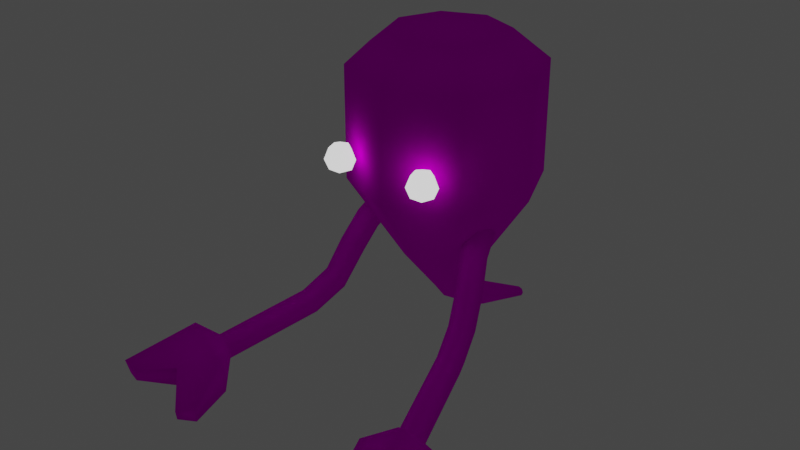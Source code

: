 # Source: ShadowMan.blend  (saved by Blender 2.81.16; exported with 4.5.12 LTS)
import bpy
from mathutils import Matrix  # noqa: F401  (used for matrix-valued properties, if any)

bpy.ops.wm.read_factory_settings(use_empty=True)
scene = bpy.context.scene
scene.name = 'Scene'

# ---- collections
col_collection = bpy.data.collections.new('Collection'); scene.collection.children.link(col_collection)

# ---- images (referenced by path relative to the original .blend; pixels are not part of the script)
import os
ASSET_DIR = os.environ.get("B2B_ASSET_DIR", "")  # directory of the original .blend (textures are referenced by path, not embedded)
HERE = os.path.dirname(os.path.abspath(__file__))  # packed textures are extracted next to this script under _unpacked/

def load_image(name, relpath, width, height, colorspace="sRGB"):
    """Load a texture the original file referenced (path relative to the .blend, or extracted next to this script)."""
    p = next((c for c in (os.path.join(HERE, relpath), os.path.join(ASSET_DIR, relpath)) if relpath and os.path.exists(c)), "")
    if p:
        img = bpy.data.images.load(p, check_existing=True)
        img.name = name
    else:  # same state as the original file: an image datablock whose file is absent (Cycles renders it pink)
        img = bpy.data.images.new(name, width, height)
        img.source = "FILE"
        img.filepath = "//" + (relpath or name)
    img.colorspace_settings.name = colorspace
    return img
img_tex_ghost_png = load_image('Tex_Ghost.png', 'Tex_Ghost.png', 1024, 1024, 'sRGB')

# ---- materials (node trees are filled in below, after node groups)
mat_shadow_man = bpy.data.materials.new('Shadow Man')
mat_shadow_man.use_transparent_shadow = False
mat_shadow_man_eyes = bpy.data.materials.new('Shadow Man Eyes')
mat_shadow_man_eyes.use_transparent_shadow = False

# ---- material node trees
mat_shadow_man.use_nodes = True; mat_shadow_man.node_tree.nodes.clear()
_N = mat_shadow_man.node_tree.nodes; _L = mat_shadow_man.node_tree.links
n0 = _N.new('ShaderNodeOutputMaterial'); n0.name = 'Material Output'; n0.location = (300, 300)
n1 = _N.new('ShaderNodeBsdfPrincipled'); n1.name = 'Principled BSDF'; n1.location = (10, 300)
n1.distribution = 'GGX'
n1.subsurface_method = 'BURLEY'
n1.inputs[2].default_value = 0.0
n1.inputs[3].default_value = 1.45
n1.inputs[13].default_value = 0.0
n1.inputs[20].default_value = 0.0
n1.inputs[27].default_value = (0.0, 0.0, 0.0, 1.0)
n1.inputs[28].default_value = 1.0
n2 = _N.new('ShaderNodeTexImage'); n2.name = 'Image Texture'; n2.location = (-280, 280)
n2.image = img_tex_ghost_png
n2.interpolation = 'Closest'
_L.new(n1.outputs[0], n0.inputs[0])
_L.new(n2.outputs[0], n1.inputs[0])
n0.is_active_output = True
mat_shadow_man_eyes.use_nodes = True; mat_shadow_man_eyes.node_tree.nodes.clear()
_N = mat_shadow_man_eyes.node_tree.nodes; _L = mat_shadow_man_eyes.node_tree.links
n0 = _N.new('ShaderNodeOutputMaterial'); n0.name = 'Material Output'; n0.location = (300, 300)
n1 = _N.new('ShaderNodeBsdfPrincipled'); n1.name = 'Principled BSDF'; n1.location = (10, 300)
n1.distribution = 'GGX'
n1.subsurface_method = 'BURLEY'
n1.inputs[3].default_value = 1.45
n1.inputs[28].default_value = 1.0
_L.new(n1.outputs[0], n0.inputs[0])
n0.is_active_output = True

# ---- world
world_world = bpy.data.worlds.new('World'); scene.world = world_world
world_world.use_nodes = True; world_world.node_tree.nodes.clear()
_N = world_world.node_tree.nodes; _L = world_world.node_tree.links
n0 = _N.new('ShaderNodeOutputWorld'); n0.name = 'World Output'; n0.location = (300, 300)
n1 = _N.new('ShaderNodeBackground'); n1.name = 'Background'; n1.location = (10, 300)
n1.inputs[0].default_value = (0.05088, 0.05088, 0.05088, 1.0)
_L.new(n1.outputs[0], n0.inputs[0])
n0.is_active_output = True
world_world.color = (0.05088, 0.05088, 0.05088)
world_world.use_sun_shadow = False
world_world.sun_shadow_jitter_overblur = 0.0

# ---- meshes
me_body = bpy.data.meshes.new('Body')
me_body.from_pydata([(-3.725e-09, 0.934, -0.25), (-2.98e-09, 1.47, -0.6), (0.1768, 0.934, -0.1768), (0.4243, 1.47, -0.4243), (0.25, 0.934, -4.108e-08), (0.6, 1.47, -4.848e-08), (0.1768, 0.934, 0.1768), (0.4243, 1.47, 0.4243), (-2.558e-08, 0.934, 0.25), (-5.543e-08, 1.47, 0.6), (-0.1768, 0.934, 0.1768), (-0.4243, 1.47, 0.4243), (-0.25, 0.934, -5.498e-08), (-0.6, 1.47, -8.186e-08), (-0.1768, 0.934, -0.1768), (-0.4243, 1.47, -0.4243), (0.4243, 2.185, -0.4243), (-2.98e-09, 2.185, -0.6), (0.6, 2.185, -7.97e-08), (0.4243, 2.185, 0.4243), (-5.543e-08, 2.185, 0.6), (-0.4243, 2.185, 0.4243), (-0.6, 2.185, -1.131e-07), (-0.4243, 2.185, -0.4243), (0.2618, 2.372, -0.2618), (1.032e-08, 2.372, -0.3703), (0.3703, 2.372, -9.821e-08), (0.2618, 2.372, 0.2618), (-2.205e-08, 2.372, 0.3703), (-0.2618, 2.372, 0.2618), (-0.3703, 2.372, -1.188e-07), (-0.2618, 2.372, -0.2618), (-2.85e-09, 0.7445, -0.2392), (0.0937, 0.7261, -0.2051), (0.1325, 0.6815, -0.1226), (0.0937, 0.637, -0.04021), (-1.443e-08, 0.6185, -0.006065), (-0.0937, 0.637, -0.04021), (-0.1325, 0.6815, -0.1226), (-0.0937, 0.7261, -0.2051), (2.112e-09, 0.5482, -0.4153), (0.06003, 0.5254, -0.4055), (0.08489, 0.4703, -0.3816), (0.06003, 0.4152, -0.3578), (-5.309e-09, 0.3924, -0.3479), (-0.06003, 0.4152, -0.3578), (-0.08489, 0.4703, -0.3816), (-0.06003, 0.5254, -0.4055), (-1.093e-07, 0.2912, -0.8806), (0.02567, 0.2806, -0.8803), (0.03631, 0.255, -0.8793), (0.02567, 0.2293, -0.8783), (-1.124e-07, 0.2187, -0.8779), (-0.02567, 0.2293, -0.8783), (-0.03631, 0.255, -0.8793), (-0.02567, 0.2806, -0.8803)], [], [(0, 1, 3, 2), (2, 3, 5, 4), (4, 5, 7, 6), (6, 7, 9, 8), (8, 9, 11, 10), (10, 11, 13, 12), (9, 7, 19, 20), (12, 13, 15, 14), (14, 15, 1, 0), (6, 8, 36, 35), (16, 17, 25, 24), (15, 13, 22, 23), (5, 3, 16, 18), (11, 9, 20, 21), (1, 15, 23, 17), (3, 1, 17, 16), (7, 5, 18, 19), (13, 11, 21, 22), (24, 25, 31, 30, 29, 28, 27, 26), (17, 23, 31, 25), (22, 21, 29, 30), (20, 19, 27, 28), (18, 16, 24, 26), (23, 22, 30, 31), (21, 20, 28, 29), (19, 18, 26, 27), (39, 32, 40, 47), (12, 14, 39, 38), (2, 4, 34, 33), (8, 10, 37, 36), (14, 0, 32, 39), (0, 2, 33, 32), (4, 6, 35, 34), (10, 12, 38, 37), (44, 45, 53, 52), (37, 38, 46, 45), (35, 36, 44, 43), (33, 34, 42, 41), (38, 39, 47, 46), (36, 37, 45, 44), (34, 35, 43, 42), (32, 33, 41, 40), (48, 49, 50, 51, 52, 53, 54, 55), (42, 43, 51, 50), (40, 41, 49, 48), (47, 40, 48, 55), (45, 46, 54, 53), (43, 44, 52, 51), (41, 42, 50, 49), (46, 47, 55, 54)])
me_body.polygons.foreach_set('use_smooth', [True] * 50)
_uv = me_body.uv_layers.new(name='UVMap')
_uv.uv.foreach_set('vector', [0.5, 0.9338, 0.5, 1.183, 0.697, 1.183, 0.5821, 0.9338, 0.9338, 0.4179, 1.183, 0.303, 1.183, 0.5, 0.9338, 0.5, 0.9338, 0.5, 1.183, 0.5, 1.183, 0.697, 0.9338, 0.5821, 0.5821, 0.9338, 0.697, 1.183, 0.5, 1.183, 0.5, 0.9338, 0.5, 0.9338, 0.5, 1.183, 0.303, 1.183, 0.4179, 0.9338, 0.9338, 0.5821, 1.183, 0.697, 1.183, 0.5, 0.9338, 0.5, 0.5, 1.183, 0.697, 1.183, 0.697, 1.515, 0.5, 1.515, 0.9338, 0.5, 1.183, 0.5, 1.183, 0.303, 0.9338, 0.4179, 0.4179, 0.9338, 0.303, 1.183, 0.5, 1.183, 0.5, 0.9338, 0.5821, 0.9338, 0.5, 0.9338, 0.5, 0.7872, 0.5435, 0.7958, 0.697, 0.303, 0.5, 0.2213, 0.5, 0.328, 0.6216, 0.3784, 1.183, 0.303, 1.183, 0.5, 1.515, 0.5, 1.515, 0.303, 1.183, 0.5, 1.183, 0.303, 1.515, 0.303, 1.515, 0.5, 0.303, 1.183, 0.5, 1.183, 0.5, 1.515, 0.303, 1.515, 0.5, 1.183, 0.303, 1.183, 0.303, 1.515, 0.5, 1.515, 0.697, 1.183, 0.5, 1.183, 0.5, 1.515, 0.697, 1.515, 1.183, 0.697, 1.183, 0.5, 1.515, 0.5, 1.515, 0.697, 1.183, 0.5, 1.183, 0.697, 1.515, 0.697, 1.515, 0.5, 0.6216, 0.3784, 0.5, 0.328, 0.3784, 0.3784, 0.328, 0.5, 0.3784, 0.6216, 0.5, 0.672, 0.6216, 0.6216, 0.672, 0.5, 0.5, 0.2213, 0.303, 0.303, 0.3784, 0.3784, 0.5, 0.328, 0.2213, 0.5, 0.303, 0.697, 0.3784, 0.6216, 0.328, 0.5, 0.5, 0.7787, 0.697, 0.697, 0.6216, 0.6216, 0.5, 0.672, 0.7787, 0.5, 0.697, 0.303, 0.6216, 0.3784, 0.672, 0.5, 0.303, 0.303, 0.2213, 0.5, 0.328, 0.5, 0.3784, 0.3784, 0.303, 0.697, 0.5, 0.7787, 0.5, 0.672, 0.3784, 0.6216, 0.697, 0.697, 0.7787, 0.5, 0.672, 0.5, 0.6216, 0.6216, 0.4565, 0.8372, 0.5, 0.8458, 0.5, 0.7546, 0.4721, 0.744, 0.9338, 0.5, 0.9338, 0.4179, 0.8372, 0.4048, 0.8165, 0.443, 0.9338, 0.4179, 0.9338, 0.5, 0.8165, 0.443, 0.8372, 0.4048, 0.5, 0.9338, 0.4179, 0.9338, 0.4565, 0.7958, 0.5, 0.7872, 0.4179, 0.9338, 0.5, 0.9338, 0.5, 0.8458, 0.4565, 0.8372, 0.5, 0.9338, 0.5821, 0.9338, 0.5435, 0.8372, 0.5, 0.8458, 0.9338, 0.5, 0.9338, 0.5821, 0.7958, 0.4813, 0.8165, 0.443, 0.9338, 0.5821, 0.9338, 0.5, 0.8165, 0.443, 0.7958, 0.4813, 0.5, 0.3384, 0.4721, 0.3338, 0.4881, 0.09208, 0.5, 0.09226, 0.7958, 0.4813, 0.8165, 0.443, 0.7184, 0.3228, 0.6928, 0.3338, 0.5435, 0.4813, 0.5, 0.4972, 0.5, 0.3384, 0.5279, 0.3338, 0.8372, 0.4048, 0.8165, 0.443, 0.7184, 0.3228, 0.744, 0.3117, 0.8165, 0.443, 0.8372, 0.4048, 0.744, 0.3117, 0.7184, 0.3228, 0.5, 0.4972, 0.4565, 0.4813, 0.4721, 0.3338, 0.5, 0.3384, 0.8165, 0.443, 0.7958, 0.4813, 0.6928, 0.3338, 0.7184, 0.3228, 0.5, 0.8458, 0.5435, 0.8372, 0.5279, 0.744, 0.5, 0.7546, 0.5, 0.6353, 0.5119, 0.6303, 0.5169, 0.6184, 0.5119, 0.6065, 0.5, 0.6016, 0.4881, 0.6065, 0.4831, 0.6184, 0.4881, 0.6303, 0.7184, 0.3228, 0.6928, 0.3338, 0.6065, 0.09208, 0.6184, 0.09163, 0.5, 0.3071, 0.5279, 0.3117, 0.5119, 0.09119, 0.5, 0.09101, 0.4721, 0.3117, 0.5, 0.3071, 0.5, 0.09101, 0.4881, 0.09119, 0.6928, 0.3338, 0.7184, 0.3228, 0.6184, 0.09163, 0.6065, 0.09208, 0.5279, 0.3338, 0.5, 0.3384, 0.5, 0.09226, 0.5119, 0.09208, 0.744, 0.3117, 0.7184, 0.3228, 0.6184, 0.09163, 0.6303, 0.09119, 0.7184, 0.3228, 0.744, 0.3117, 0.6303, 0.09119, 0.6184, 0.09163])
me_body.materials.append(mat_shadow_man)
me_body.use_remesh_fix_poles = True
me_body.use_remesh_preserve_attributes = False
me_body.use_mirror_vertex_groups = False
me_body.update()
me_eye_l = bpy.data.meshes.new('Eye.l')
me_eye_l.from_pydata([(0.0, 0.1414, 0.1414), (0.0, 0.2, -8.742e-09), (0.0, 0.1414, -0.1414), (0.1345, 0.0437, 0.1414), (0.1902, 0.0618, -8.742e-09), (0.1345, 0.0437, -0.1414), (0.08313, -0.1144, 0.1414), (0.1176, -0.1618, -8.742e-09), (0.08313, -0.1144, -0.1414), (-1.028e-08, -3.163e-08, 0.2), (-0.08313, -0.1144, 0.1414), (-0.1176, -0.1618, -8.742e-09), (-0.08313, -0.1144, -0.1414), (-0.1345, 0.0437, 0.1414), (-0.1902, 0.0618, -8.742e-09), (-0.1345, 0.0437, -0.1414), (0.0, -1.748e-08, -0.2)], [], [(2, 1, 4, 5), (0, 9, 3), (16, 2, 5), (1, 0, 3, 4), (3, 9, 6), (16, 5, 8), (4, 3, 6, 7), (5, 4, 7, 8), (8, 7, 11, 12), (6, 9, 10), (16, 8, 12), (7, 6, 10, 11), (12, 11, 14, 15), (10, 9, 13), (16, 12, 15), (11, 10, 13, 14), (15, 14, 1, 2), (13, 9, 0), (16, 15, 2), (14, 13, 0, 1)])
me_eye_l.polygons.foreach_set('use_smooth', [True] * 20)
_uv = me_eye_l.uv_layers.new(name='UVMap')
_uv.uv.foreach_set('vector', [0.1215, 0.358, 0.09129, 0.3651, 0.09129, 0.317, 0.1215, 0.324, 0.1739, 0.168, 0.1444, 0.1758, 0.148, 0.148, 0.1477, 0.4311, 0.1669, 0.4514, 0.1336, 0.4514, 0.09129, 0.3651, 0.06719, 0.358, 0.06719, 0.324, 0.09129, 0.317, 0.148, 0.148, 0.1444, 0.1758, 0.1212, 0.168, 0.1477, 0.4311, 0.1336, 0.4514, 0.1223, 0.4198, 0.09612, 0.1049, 0.06591, 0.09782, 0.06591, 0.06382, 0.09612, 0.05678, 0.1202, 0.09782, 0.09612, 0.1049, 0.09612, 0.05678, 0.1202, 0.06382, 0.0999, 0.8898, 0.124, 0.8828, 0.124, 0.9309, 0.0999, 0.9238, 0.1212, 0.168, 0.1444, 0.1758, 0.1306, 0.2002, 0.1477, 0.4311, 0.1223, 0.4198, 0.1485, 0.4003, 0.124, 0.8828, 0.1542, 0.8898, 0.1542, 0.9238, 0.124, 0.9309, 0.1212, 0.1891, 0.09708, 0.1961, 0.09708, 0.148, 0.1212, 0.1551, 0.1306, 0.2002, 0.1444, 0.1758, 0.1631, 0.2002, 0.1477, 0.4311, 0.1485, 0.4003, 0.1761, 0.4198, 0.09708, 0.1961, 0.06687, 0.1891, 0.06687, 0.1551, 0.09708, 0.148, 0.1111, 0.7082, 0.08089, 0.7152, 0.08089, 0.6671, 0.1111, 0.6742, 0.1631, 0.2002, 0.1444, 0.1758, 0.1739, 0.168, 0.1477, 0.4311, 0.1761, 0.4198, 0.1669, 0.4514, 0.08089, 0.7152, 0.05678, 0.7082, 0.05678, 0.6742, 0.08089, 0.6671])
me_eye_l.materials.append(mat_shadow_man_eyes)
me_eye_l.use_remesh_fix_poles = True
me_eye_l.use_remesh_preserve_attributes = False
me_eye_l.use_mirror_vertex_groups = False
me_eye_l.update()
me_eye_r = bpy.data.meshes.new('Eye.r')
me_eye_r.from_pydata([(0.0, 0.1414, 0.1414), (0.0, 0.2, 5.643e-08), (0.0, 0.1414, -0.1414), (-0.1345, 0.0437, 0.1414), (-0.1902, 0.0618, 1.14e-08), (-0.1345, 0.0437, -0.1414), (-0.08313, -0.1144, 0.1414), (-0.1176, -0.1618, -6.146e-08), (-0.08313, -0.1144, -0.1414), (1.028e-08, -9.68e-08, 0.2), (0.08313, -0.1144, 0.1414), (0.1176, -0.1618, -6.146e-08), (0.08313, -0.1144, -0.1414), (0.1345, 0.0437, 0.1414), (0.1902, 0.0618, 1.14e-08), (0.1345, 0.0437, -0.1414), (0.0, 4.768e-08, -0.2)], [], [(2, 5, 4, 1), (0, 3, 9), (16, 5, 2), (1, 4, 3, 0), (3, 6, 9), (16, 8, 5), (4, 7, 6, 3), (5, 8, 7, 4), (8, 12, 11, 7), (6, 10, 9), (16, 12, 8), (7, 11, 10, 6), (12, 15, 14, 11), (10, 13, 9), (16, 15, 12), (11, 14, 13, 10), (15, 2, 1, 14), (13, 0, 9), (16, 2, 15), (14, 1, 0, 13)])
me_eye_r.polygons.foreach_set('use_smooth', [True] * 20)
_uv = me_eye_r.uv_layers.new(name='UVMap')
_uv.uv.foreach_set('vector', [0.5888, 0.8958, 0.5888, 0.9298, 0.5647, 0.9369, 0.5647, 0.8888, 0.176, 0.3363, 0.1656, 0.3674, 0.1487, 0.3417, 0.1456, 0.08762, 0.1465, 0.05678, 0.174, 0.07628, 0.5647, 0.8888, 0.5647, 0.9369, 0.5345, 0.9298, 0.5345, 0.8958, 0.1656, 0.3674, 0.1319, 0.3674, 0.1487, 0.3417, 0.1456, 0.08762, 0.1202, 0.07628, 0.1465, 0.05678, 0.6417, 0.8951, 0.6417, 0.9432, 0.6176, 0.9362, 0.6176, 0.9022, 0.6719, 0.9022, 0.6719, 0.9362, 0.6417, 0.9432, 0.6417, 0.8951, 0.2085, 0.8898, 0.2085, 0.9238, 0.1783, 0.9309, 0.1783, 0.8828, 0.1319, 0.3674, 0.1215, 0.3363, 0.1487, 0.3417, 0.1456, 0.08762, 0.1316, 0.1078, 0.1202, 0.07628, 0.1783, 0.8828, 0.1783, 0.9309, 0.1542, 0.9238, 0.1542, 0.8898, 0.5345, 0.8958, 0.5345, 0.9298, 0.5104, 0.9369, 0.5104, 0.8888, 0.1215, 0.3363, 0.1487, 0.317, 0.1487, 0.3417, 0.1456, 0.08762, 0.1648, 0.1078, 0.1316, 0.1078, 0.5104, 0.8888, 0.5104, 0.9369, 0.4802, 0.9298, 0.4802, 0.8958, 0.1223, 0.4073, 0.1223, 0.4413, 0.09816, 0.4484, 0.09816, 0.4003, 0.1487, 0.317, 0.176, 0.3363, 0.1487, 0.3417, 0.1456, 0.08762, 0.174, 0.07628, 0.1648, 0.1078, 0.09816, 0.4003, 0.09816, 0.4484, 0.06796, 0.4413, 0.06796, 0.4073])
me_eye_r.materials.append(mat_shadow_man_eyes)
me_eye_r.use_remesh_fix_poles = True
me_eye_r.use_remesh_preserve_attributes = False
me_eye_r.use_mirror_vertex_groups = False
me_eye_r.update()
me_arm_l = bpy.data.meshes.new('Arm.l')
me_arm_l.from_pydata([(-0.004152, 0.01351, 0.1224), (0.03594, -0.117, 0.01414), (0.06404, 0.07358, 0.0752), (0.1041, -0.05689, -0.03302), (0.01603, 0.1221, -0.001102), (0.05612, -0.008355, -0.1093), (-0.08184, 0.09205, -0.001102), (-0.04175, -0.03843, -0.1093), (-0.09431, 0.02492, 0.0752), (-0.05422, -0.1055, -0.03302), (0.1539, -0.1606, -0.2053), (0.08968, -0.2334, -0.173), (0.09956, -0.09129, -0.2575), (0.00169, -0.1214, -0.2575), (-0.004415, -0.2092, -0.2053), (0.1877, -0.2703, -0.3915), (0.1174, -0.3238, -0.3396), (0.1429, -0.2325, -0.4755), (0.04507, -0.2625, -0.4755), (0.02931, -0.319, -0.3915), (0.2392, -0.438, -0.4961), (0.1637, -0.4743, -0.4373), (0.203, -0.4279, -0.5914), (0.1051, -0.458, -0.5914), (0.08084, -0.4867, -0.4961), (0.416, -1.013, -0.6243), (0.3405, -1.05, -0.5654), (0.3798, -1.003, -0.7195), (0.2819, -1.033, -0.7195), (0.2576, -1.062, -0.6243), (0.5997, -1.087, -0.5995), (0.3837, -1.19, -0.431), (0.4962, -1.058, -0.872), (0.2161, -1.144, -0.872), (0.1466, -1.226, -0.5995), (0.6608, -1.517, -0.6472), (0.5954, -1.549, -0.5962), (0.6294, -1.508, -0.7298), (0.5446, -1.534, -0.7298), (0.5235, -1.559, -0.6472), (0.3351, -1.393, -0.6233), (0.4895, -1.37, -0.5136), (0.5628, -1.283, -0.8009), (0.3804, -1.339, -0.8009), (0.6303, -1.302, -0.6233), (0.1445, -1.449, -0.8023), (0.1745, -1.414, -0.9201), (0.2455, -1.498, -0.8893), (0.2259, -1.521, -0.8126)], [], [(0, 1, 3, 2), (2, 3, 5, 4), (4, 5, 7, 6), (6, 7, 9, 8), (8, 9, 1, 0), (0, 2, 4, 6, 8), (9, 7, 13, 14), (13, 12, 17, 18), (5, 3, 10, 12), (1, 9, 14, 11), (3, 1, 11, 10), (7, 5, 12, 13), (19, 18, 23, 24), (10, 11, 16, 15), (14, 13, 18, 19), (12, 10, 15, 17), (11, 14, 19, 16), (21, 24, 29, 26), (17, 15, 20, 22), (16, 19, 24, 21), (18, 17, 22, 23), (15, 16, 21, 20), (29, 28, 33, 34), (23, 22, 27, 28), (20, 21, 26, 25), (24, 23, 28, 29), (22, 20, 25, 27), (41, 40, 39, 36), (27, 25, 30, 32), (26, 29, 34, 31), (28, 27, 32, 33), (25, 26, 31, 30), (39, 38, 37, 35, 36), (43, 42, 37, 38), (44, 41, 36, 35), (40, 43, 38, 39), (42, 44, 35, 37), (32, 30, 44, 42), (43, 40, 48, 47), (30, 31, 41, 44), (33, 32, 42, 43), (31, 34, 40, 41), (45, 46, 47, 48), (40, 34, 45, 48), (33, 43, 47, 46), (34, 33, 46, 45)])
me_arm_l.polygons.foreach_set('use_smooth', [True] * 46)
_uv = me_arm_l.uv_layers.new(name='UVMap')
_uv.uv.foreach_set('vector', [0.9413, 0.9341, 0.909, 0.9317, 0.9109, 0.9109, 0.9432, 0.9133, 0.5525, 0.4839, 0.5186, 0.4743, 0.5242, 0.4541, 0.5581, 0.4637, 0.4791, 0.8359, 0.449, 0.8335, 0.4496, 0.8126, 0.4797, 0.8151, 0.1063, 0.5379, 0.1406, 0.5308, 0.1446, 0.5513, 0.1103, 0.5584, 0.2085, 0.9059, 0.2434, 0.9031, 0.2451, 0.9239, 0.2102, 0.9268, 0.3862, 0.2969, 0.3794, 0.3166, 0.3588, 0.3166, 0.3529, 0.2969, 0.3698, 0.2848, 0.1446, 0.5513, 0.1406, 0.5308, 0.1706, 0.5118, 0.1807, 0.5299, 0.4273, 0.8131, 0.4267, 0.8339, 0.3917, 0.8294, 0.3922, 0.8085, 0.5242, 0.4541, 0.5186, 0.4743, 0.4841, 0.4524, 0.4955, 0.435, 0.2451, 0.9239, 0.2434, 0.9031, 0.2808, 0.8951, 0.2863, 0.9152, 0.9109, 0.9109, 0.909, 0.9317, 0.8665, 0.9171, 0.8722, 0.897, 0.4496, 0.8126, 0.449, 0.8335, 0.4267, 0.8339, 0.4273, 0.8131, 0.219, 0.5075, 0.2177, 0.4866, 0.2646, 0.4839, 0.2598, 0.5042, 0.8722, 0.897, 0.8665, 0.9171, 0.8297, 0.9051, 0.8302, 0.8843, 0.1807, 0.5299, 0.1706, 0.5118, 0.2177, 0.4866, 0.219, 0.5075, 0.4955, 0.435, 0.4841, 0.4524, 0.4482, 0.427, 0.4511, 0.4063, 0.2863, 0.9152, 0.2808, 0.8951, 0.3197, 0.8829, 0.3197, 0.9038, 0.3572, 0.9033, 0.3611, 0.8828, 0.4797, 0.9062, 0.4758, 0.9268, 0.4511, 0.4063, 0.4482, 0.427, 0.4073, 0.4209, 0.4039, 0.4003, 0.3197, 0.9038, 0.3197, 0.8829, 0.3611, 0.8828, 0.3572, 0.9033, 0.3922, 0.8085, 0.3917, 0.8294, 0.3477, 0.8265, 0.3483, 0.8057, 0.8302, 0.8843, 0.8297, 0.9051, 0.7967, 0.9054, 0.7941, 0.885, 0.3766, 0.533, 0.3814, 0.5126, 0.4148, 0.5002, 0.4011, 0.5584, 0.3483, 0.8057, 0.3477, 0.8265, 0.2236, 0.8221, 0.2242, 0.8013, 0.7941, 0.885, 0.7967, 0.9054, 0.7091, 0.9341, 0.7064, 0.9138, 0.2598, 0.5042, 0.2646, 0.4839, 0.3814, 0.5126, 0.3766, 0.533, 0.4039, 0.4003, 0.4073, 0.4209, 0.2847, 0.4422, 0.2812, 0.4215, 0.2662, 0.1024, 0.2275, 0.1024, 0.2515, 0.05678, 0.2695, 0.05678, 0.2812, 0.4215, 0.2847, 0.4422, 0.2631, 0.4647, 0.2532, 0.4057, 0.1558, 0.2599, 0.1743, 0.2599, 0.1852, 0.293, 0.1324, 0.293, 0.2242, 0.8013, 0.2236, 0.8221, 0.202, 0.8384, 0.2036, 0.7788, 0.1472, 0.2411, 0.1558, 0.2599, 0.1324, 0.293, 0.1078, 0.2391, 0.6647, 0.8466, 0.6719, 0.8625, 0.6647, 0.8754, 0.6529, 0.8675, 0.6529, 0.8497, 0.1576, 0.7996, 0.1565, 0.8384, 0.1111, 0.8384, 0.1116, 0.8203, 0.6209, 0.8813, 0.6209, 0.843, 0.6529, 0.8497, 0.6529, 0.8675, 0.1654, 0.8738, 0.1268, 0.8738, 0.1442, 0.8384, 0.1621, 0.8384, 0.2147, 0.4358, 0.2211, 0.4743, 0.1791, 0.4839, 0.1761, 0.466, 0.2532, 0.4057, 0.2631, 0.4647, 0.2211, 0.4743, 0.2147, 0.4358, 0.1291, 0.1455, 0.1291, 0.1078, 0.174, 0.128, 0.174, 0.1443, 0.5888, 0.8951, 0.5888, 0.8364, 0.6209, 0.843, 0.6209, 0.8813, 0.2036, 0.7788, 0.202, 0.8384, 0.1565, 0.8384, 0.1576, 0.7996, 0.2629, 0.148, 0.2035, 0.148, 0.2275, 0.1024, 0.2662, 0.1024, 0.4604, 0.5461, 0.4663, 0.5209, 0.4793, 0.5318, 0.4755, 0.5482, 0.2275, 0.1024, 0.2035, 0.148, 0.174, 0.09413, 0.1844, 0.07441, 0.2036, 0.7788, 0.1576, 0.7996, 0.1338, 0.7618, 0.1537, 0.7528, 0.4011, 0.5584, 0.4148, 0.5002, 0.4663, 0.5209, 0.4604, 0.5461])
me_arm_l.materials.append(mat_shadow_man)
me_arm_l.use_remesh_fix_poles = True
me_arm_l.use_remesh_preserve_attributes = False
me_arm_l.use_mirror_vertex_groups = False
me_arm_l.update()
me_arm_r = bpy.data.meshes.new('Arm.r')
me_arm_r.from_pydata([(0.004152, 0.01351, 0.1224), (-0.03594, -0.117, 0.01414), (-0.06404, 0.07358, 0.0752), (-0.1041, -0.05689, -0.03302), (-0.01603, 0.1221, -0.001102), (-0.05612, -0.008355, -0.1093), (0.08184, 0.09205, -0.001102), (0.04175, -0.03843, -0.1093), (0.09431, 0.02492, 0.0752), (0.05422, -0.1055, -0.03302), (-0.1539, -0.1606, -0.2053), (-0.08968, -0.2334, -0.173), (-0.09956, -0.09129, -0.2575), (-0.00169, -0.1214, -0.2575), (0.004415, -0.2092, -0.2053), (-0.1877, -0.2703, -0.3915), (-0.1174, -0.3238, -0.3396), (-0.1429, -0.2325, -0.4755), (-0.04507, -0.2625, -0.4755), (-0.02931, -0.319, -0.3915), (-0.2392, -0.438, -0.4961), (-0.1637, -0.4743, -0.4373), (-0.203, -0.4279, -0.5914), (-0.1051, -0.458, -0.5914), (-0.08084, -0.4867, -0.4961), (-0.416, -1.013, -0.6243), (-0.3405, -1.05, -0.5654), (-0.3798, -1.003, -0.7195), (-0.2819, -1.033, -0.7195), (-0.2576, -1.062, -0.6243), (-0.5997, -1.087, -0.5995), (-0.3837, -1.19, -0.431), (-0.4962, -1.058, -0.872), (-0.2161, -1.144, -0.872), (-0.1466, -1.226, -0.5995), (-0.6608, -1.517, -0.6472), (-0.5954, -1.549, -0.5962), (-0.6294, -1.508, -0.7298), (-0.5446, -1.534, -0.7298), (-0.5235, -1.559, -0.6472), (-0.3351, -1.393, -0.6233), (-0.4895, -1.37, -0.5136), (-0.5628, -1.283, -0.8009), (-0.3804, -1.339, -0.8009), (-0.6303, -1.302, -0.6233), (-0.1445, -1.449, -0.8023), (-0.1745, -1.414, -0.9201), (-0.2455, -1.498, -0.8893), (-0.2259, -1.521, -0.8126)], [], [(0, 2, 3, 1), (2, 4, 5, 3), (4, 6, 7, 5), (6, 8, 9, 7), (8, 0, 1, 9), (0, 8, 6, 4, 2), (9, 14, 13, 7), (13, 18, 17, 12), (5, 12, 10, 3), (1, 11, 14, 9), (3, 10, 11, 1), (7, 13, 12, 5), (19, 24, 23, 18), (10, 15, 16, 11), (14, 19, 18, 13), (12, 17, 15, 10), (11, 16, 19, 14), (21, 26, 29, 24), (17, 22, 20, 15), (16, 21, 24, 19), (18, 23, 22, 17), (15, 20, 21, 16), (29, 34, 33, 28), (23, 28, 27, 22), (20, 25, 26, 21), (24, 29, 28, 23), (22, 27, 25, 20), (41, 36, 39, 40), (27, 32, 30, 25), (26, 31, 34, 29), (28, 33, 32, 27), (25, 30, 31, 26), (39, 36, 35, 37, 38), (43, 38, 37, 42), (44, 35, 36, 41), (40, 39, 38, 43), (42, 37, 35, 44), (32, 42, 44, 30), (43, 47, 48, 40), (30, 44, 41, 31), (33, 43, 42, 32), (31, 41, 40, 34), (45, 48, 47, 46), (40, 48, 45, 34), (33, 46, 47, 43), (34, 45, 46, 33)])
me_arm_r.polygons.foreach_set('use_smooth', [True] * 46)
_uv = me_arm_r.uv_layers.new(name='UVMap')
_uv.uv.foreach_set('vector', [0.6731, 0.8843, 0.6719, 0.8634, 0.707, 0.8612, 0.7082, 0.8821, 0.1815, 0.4003, 0.176, 0.3801, 0.21, 0.3706, 0.2155, 0.3907, 0.1117, 0.7503, 0.1111, 0.7294, 0.1412, 0.727, 0.1418, 0.7478, 0.4793, 0.6124, 0.4753, 0.6329, 0.441, 0.6258, 0.4451, 0.6053, 0.4797, 0.8619, 0.478, 0.8828, 0.4429, 0.8799, 0.4445, 0.859, 0.3862, 0.2971, 0.4029, 0.2848, 0.4196, 0.2971, 0.4131, 0.317, 0.3925, 0.317, 0.441, 0.6258, 0.4052, 0.6045, 0.4152, 0.5863, 0.4451, 0.6053, 0.1635, 0.7274, 0.1985, 0.7229, 0.1991, 0.7437, 0.164, 0.7483, 0.21, 0.3706, 0.2393, 0.3516, 0.2508, 0.369, 0.2155, 0.3907, 0.4429, 0.8799, 0.4, 0.871, 0.4056, 0.8509, 0.4445, 0.859, 0.707, 0.8612, 0.745, 0.8481, 0.7501, 0.8683, 0.7082, 0.8821, 0.1412, 0.727, 0.1635, 0.7274, 0.164, 0.7483, 0.1418, 0.7478, 0.3682, 0.5818, 0.3271, 0.5788, 0.3221, 0.5584, 0.3695, 0.5609, 0.745, 0.8481, 0.7846, 0.8364, 0.7841, 0.8573, 0.7501, 0.8683, 0.4052, 0.6045, 0.3682, 0.5818, 0.3695, 0.5609, 0.4152, 0.5863, 0.2393, 0.3516, 0.2843, 0.323, 0.2872, 0.3437, 0.2508, 0.369, 0.4, 0.871, 0.3651, 0.8595, 0.365, 0.8385, 0.4056, 0.8509, 0.3276, 0.859, 0.2129, 0.8828, 0.209, 0.8622, 0.3238, 0.8384, 0.2843, 0.323, 0.3314, 0.317, 0.328, 0.3377, 0.2872, 0.3437, 0.3651, 0.8595, 0.3276, 0.859, 0.3238, 0.8384, 0.365, 0.8385, 0.1985, 0.7229, 0.2425, 0.7201, 0.2431, 0.7409, 0.1991, 0.7437, 0.7846, 0.8364, 0.826, 0.8372, 0.8217, 0.8576, 0.7841, 0.8573, 0.2061, 0.6088, 0.1878, 0.6329, 0.1736, 0.5748, 0.2011, 0.5885, 0.2425, 0.7201, 0.3666, 0.7156, 0.3672, 0.7365, 0.2431, 0.7409, 0.826, 0.8372, 0.9432, 0.8638, 0.9389, 0.8843, 0.8217, 0.8576, 0.3271, 0.5788, 0.2061, 0.6088, 0.2011, 0.5885, 0.3221, 0.5584, 0.3314, 0.317, 0.4529, 0.338, 0.4495, 0.3586, 0.328, 0.3377, 0.1774, 0.1936, 0.1739, 0.148, 0.1918, 0.148, 0.216, 0.1936, 0.4529, 0.338, 0.483, 0.3225, 0.4733, 0.3816, 0.4495, 0.3586, 0.5536, 0.8541, 0.5325, 0.8888, 0.507, 0.8381, 0.5447, 0.8364, 0.3666, 0.7156, 0.3872, 0.6931, 0.3888, 0.7528, 0.3672, 0.7365, 0.5733, 0.8541, 0.5888, 0.8888, 0.5325, 0.8888, 0.5536, 0.8541, 0.529, 0.2691, 0.5435, 0.2584, 0.5581, 0.2691, 0.5525, 0.2863, 0.5345, 0.2863, 0.4332, 0.7139, 0.4792, 0.7347, 0.4797, 0.7528, 0.4342, 0.7528, 0.2274, 0.2477, 0.2695, 0.2564, 0.2695, 0.2746, 0.2274, 0.2867, 0.1654, 0.8384, 0.209, 0.842, 0.209, 0.8602, 0.1654, 0.8774, 0.5205, 0.3525, 0.5581, 0.3824, 0.5551, 0.4003, 0.5142, 0.391, 0.483, 0.3225, 0.5205, 0.3525, 0.5142, 0.391, 0.4733, 0.3816, 0.1352, 0.2383, 0.1341, 0.2002, 0.1508, 0.2002, 0.1739, 0.2383, 0.1852, 0.2391, 0.2274, 0.2477, 0.2274, 0.2867, 0.1852, 0.2989, 0.3872, 0.6931, 0.4332, 0.7139, 0.4342, 0.7528, 0.3888, 0.7528, 0.1809, 0.2391, 0.1774, 0.1936, 0.216, 0.1936, 0.2402, 0.2391, 0.1324, 0.6198, 0.1137, 0.6228, 0.1097, 0.6064, 0.1263, 0.5946, 0.216, 0.1936, 0.2591, 0.1653, 0.2695, 0.185, 0.2402, 0.2391, 0.3872, 0.6931, 0.4371, 0.6671, 0.457, 0.6761, 0.4332, 0.7139, 0.1878, 0.6329, 0.1324, 0.6198, 0.1263, 0.5946, 0.1736, 0.5748])
me_arm_r.materials.append(mat_shadow_man)
me_arm_r.use_remesh_fix_poles = True
me_arm_r.use_remesh_preserve_attributes = False
me_arm_r.use_mirror_vertex_groups = False
me_arm_r.update()

# ---- objects
ob_body = bpy.data.objects.new('Body', me_body)
ob_eye_l = bpy.data.objects.new('Eye.l', me_eye_l)
ob_eye_r = bpy.data.objects.new('Eye.r', me_eye_r)
ob_arm_l = bpy.data.objects.new('Arm.l', me_arm_l)
ob_arm_r = bpy.data.objects.new('Arm.r', me_arm_r)

# ---- transforms, parenting, visibility, modifiers, constraints
ob_body.location = (0.0, -7.451e-09, 0.0)
ob_body.rotation_euler = (1.571, 0.0, 0.0)
ob_body.lineart.crease_threshold = 0.0
ob_eye_l.parent = ob_body
ob_eye_l.location = (0.3, 1.7, 0.6046)
ob_eye_l.rotation_euler = (-1.571, 0.0, 0.0)
ob_eye_l.scale = (0.4869, 0.4869, 0.4869)
ob_eye_l.lineart.crease_threshold = 0.0
ob_eye_r.parent = ob_body
ob_eye_r.location = (-0.3, 1.7, 0.6046)
ob_eye_r.rotation_euler = (-1.571, 0.0, 0.0)
ob_eye_r.scale = (0.4869, 0.4869, 0.4869)
ob_eye_r.lineart.crease_threshold = 0.0
ob_arm_l.parent = ob_body
ob_arm_l.location = (0.3943, 1.2, 0.1878)
ob_arm_l.rotation_euler = (-1.571, 0.0, 0.0)
ob_arm_l.lineart.crease_threshold = 0.0
ob_arm_r.parent = ob_body
ob_arm_r.location = (-0.3943, 1.2, 0.1878)
ob_arm_r.rotation_euler = (-1.571, 0.0, 0.0)
ob_arm_r.lineart.crease_threshold = 0.0

# ---- collection membership
col_collection.objects.link(ob_body)
col_collection.objects.link(ob_eye_l)
col_collection.objects.link(ob_eye_r)
col_collection.objects.link(ob_arm_l)
col_collection.objects.link(ob_arm_r)

# ---- scene / render settings (as saved in the file)
scene.frame_start = 1; scene.frame_end = 250; scene.frame_set(1)
scene.render.engine = 'BLENDER_EEVEE_NEXT'
scene.cycles.use_denoising = False
scene.cycles.samples = 128
scene.cycles.sampling_pattern = 'TABULATED_SOBOL'
scene.cycles.use_adaptive_sampling = False
scene.cycles.use_light_tree = False
scene.view_settings.view_transform = 'Filmic'
bpy.context.view_layer.update()

# ---- added for rendering (the .blend has no active camera): camera
cam_auto = bpy.data.cameras.new('AutoCamera')
cam_auto.lens = 50.0
cam_auto.sensor_width = 36.0
cam_auto.clip_end = 1000.0
ob_auto_camera = bpy.data.objects.new('AutoCamera', cam_auto)
scene.collection.objects.link(ob_auto_camera)
ob_auto_camera.location = (3.70021, -4.87349, 4.25545)
ob_auto_camera.rotation_euler = (1.09748, -7.21219e-08, 0.694738)
scene.camera = ob_auto_camera
bpy.context.view_layer.update()
